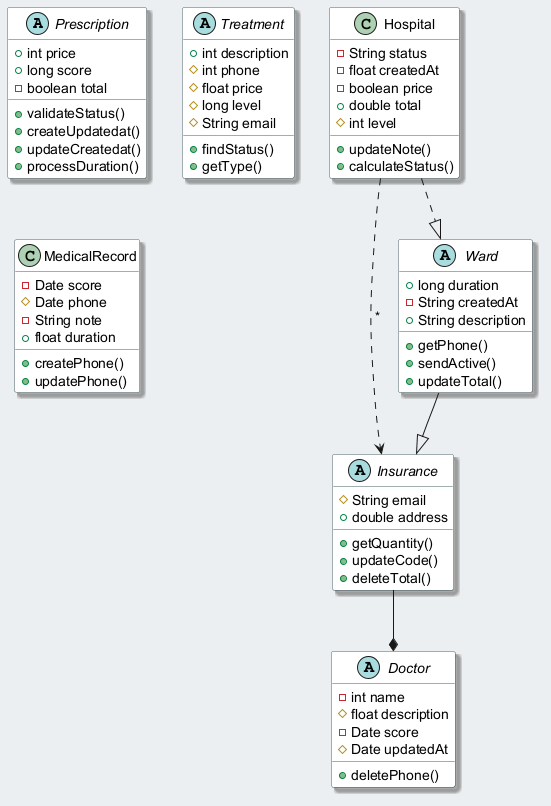

The diagram above was rendered by PlantUML. Its source (embedded in the PNG):
@startuml
skinparam backgroundColor #ECEFF1
skinparam classBackgroundColor #FFFFFF
skinparam classBorderColor #455A64
skinparam shadowing true
abstract class Prescription {
  +int price
  +long score
  -boolean total
  +validateStatus()
  +createUpdatedat()
  +updateCreatedat()
  +processDuration()
}
abstract class Doctor {
  -int name
  #float description
  -Date score
  #Date updatedAt
  +deletePhone()
}
abstract class Treatment {
  +int description
  #int phone
  #float price
  #long level
  #String email
  +findStatus()
  +getType()
}
abstract class Insurance {
  #String email
  +double address
  +getQuantity()
  +updateCode()
  +deleteTotal()
}
abstract class Ward {
  +long duration
  -String createdAt
  +String description
  +getPhone()
  +sendActive()
  +updateTotal()
}
class MedicalRecord {
  -Date score
  #Date phone
  -String note
  +float duration
  +createPhone()
  +updatePhone()
}
class Hospital {
  -String status
  -float createdAt
  -boolean price
  +double total
  #int level
  +updateNote()
  +calculateStatus()
}
Ward --|> Insurance
Hospital ..> Insurance : "*"
Hospital ..|> Ward
Insurance --* Doctor
@enduml